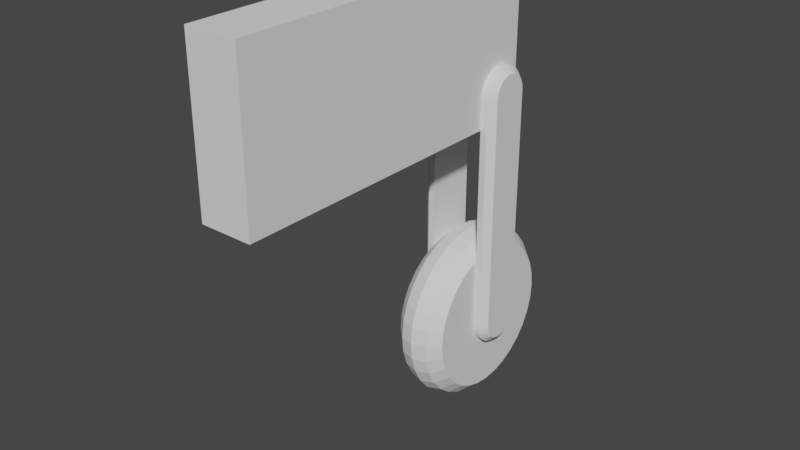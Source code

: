 # Source: elevator_carraige.blend  (saved by Blender 3.4.6; exported with 4.5.12 LTS)
import bpy
from mathutils import Matrix  # noqa: F401  (used for matrix-valued properties, if any)

bpy.ops.wm.read_factory_settings(use_empty=True)
scene = bpy.context.scene
scene.name = 'Scene'

# ---- collections
col_collection = bpy.data.collections.new('Collection'); scene.collection.children.link(col_collection)

# ---- world
world_world = bpy.data.worlds.new('World'); scene.world = world_world
world_world.use_nodes = True; world_world.node_tree.nodes.clear()
_N = world_world.node_tree.nodes; _L = world_world.node_tree.links
n0 = _N.new('ShaderNodeOutputWorld'); n0.name = 'World Output'; n0.location = (300, 300)
n1 = _N.new('ShaderNodeBackground'); n1.name = 'Background'; n1.location = (10, 300)
n1.inputs[0].default_value = (0.05088, 0.05088, 0.05088, 1.0)
_L.new(n1.outputs[0], n0.inputs[0])
n0.is_active_output = True
world_world.color = (0.05088, 0.05088, 0.05088)
world_world.use_sun_shadow = False
world_world.sun_shadow_jitter_overblur = 0.0

# ---- meshes
me_circle = bpy.data.meshes.new('Circle')
me_circle.from_pydata([(-0.3048, -6.484, -0.3444), (-0.3048, -8.198, -0.1756), (-0.3048, -8.147, -0.3444), (-0.3048, -8.063, -0.5), (-0.3048, -6.432, -0.1756), (-0.3048, -6.415, 2.793e-09), (-0.3048, -6.432, 0.1756), (-0.3048, -6.484, 0.3444), (-0.3048, -6.567, 0.5), (-0.3048, -6.679, 0.6364), (-0.3048, -6.815, 0.7483), (-0.3048, -6.971, 0.8315), (-0.3048, -7.14, 0.8827), (-0.3048, -7.315, 0.9), (-0.3048, -7.491, 0.8827), (-0.3048, -7.66, 0.8315), (-0.3048, -7.815, 0.7483), (-0.3048, -7.951, 0.6364), (-0.3048, -8.063, 0.5), (-0.3048, -8.147, 0.3444), (-0.3048, -7.951, -0.6364), (-0.3048, -7.815, -0.7483), (-0.3048, -7.66, -0.8315), (-0.3048, -7.491, -0.8827), (-0.3048, -7.315, -0.9), (-0.3048, -7.14, -0.8827), (-0.3048, -6.971, -0.8315), (-0.3048, -6.815, -0.7483), (-0.3048, -6.679, -0.6364), (-0.3048, -6.567, -0.5), (-0.3048, -8.198, 0.1756), (-0.3048, -8.215, 2.793e-09), (0.3048, -8.215, 2.793e-09), (0.3048, -8.198, 0.1756), (0.3048, -8.147, 0.3444), (0.3048, -8.063, 0.5), (0.3048, -7.951, 0.6364), (0.3048, -7.815, 0.7483), (0.3048, -7.66, 0.8315), (0.3048, -7.491, 0.8827), (0.3048, -7.315, 0.9), (0.3048, -7.14, 0.8827), (0.3048, -6.971, 0.8315), (0.3048, -6.815, 0.7483), (0.3048, -6.679, 0.6364), (0.3048, -6.567, 0.5), (0.3048, -6.484, 0.3444), (0.3048, -6.432, 0.1756), (0.3048, -6.415, 2.793e-09), (0.3048, -6.432, -0.1756), (0.3048, -6.484, -0.3444), (0.3048, -6.567, -0.5), (0.3048, -6.679, -0.6364), (0.3048, -6.815, -0.7483), (0.3048, -6.971, -0.8315), (0.3048, -7.14, -0.8827), (0.3048, -7.315, -0.9), (0.3048, -7.491, -0.8827), (0.3048, -7.66, -0.8315), (0.3048, -7.815, -0.7483), (0.3048, -7.951, -0.6364), (0.3048, -8.063, -0.5), (0.3048, -8.147, -0.3444), (0.3048, -8.198, -0.1756), (0.1693, -8.349, 2.793e-09), (-0.1694, -8.349, 2.793e-09), (-2.934e-05, -8.401, 2.85e-09), (-0.1694, -8.329, 0.2016), (0.1693, -8.329, 0.2016), (-1.554e-05, -8.38, 0.2084), (-0.1694, -8.27, 0.3954), (0.1693, -8.27, 0.3955), (-1.555e-05, -8.319, 0.4087), (-0.1694, -8.174, 0.5741), (0.1693, -8.175, 0.5741), (-1.556e-05, -8.221, 0.5933), (-0.1694, -8.046, 0.7307), (0.1694, -8.046, 0.7307), (-1.558e-05, -8.088, 0.7552), (-0.1694, -7.889, 0.8592), (0.1694, -7.889, 0.8593), (-1.551e-05, -7.926, 0.888), (-0.1694, -7.711, 0.9547), (0.1694, -7.711, 0.9547), (-1.552e-05, -7.741, 0.9867), (-0.1694, -7.517, 1.013), (0.1694, -7.517, 1.014), (-1.534e-05, -7.541, 1.047), (-0.1694, -7.315, 1.033), (0.1694, -7.315, 1.033), (-1.534e-05, -7.333, 1.068), (-0.1694, -7.114, 1.013), (0.1694, -7.114, 1.014), (-1.512e-05, -7.1, 1.081), (-0.1694, -6.92, 0.9546), (0.1694, -6.92, 0.9547), (-1.511e-05, -6.893, 1.018), (-0.1694, -6.741, 0.8591), (0.1694, -6.741, 0.8592), (-1.51e-05, -6.703, 0.9166), (-0.1694, -6.585, 0.7306), (0.1694, -6.585, 0.7307), (-1.519e-05, -6.536, 0.7795), (-0.1694, -6.456, 0.574), (0.1694, -6.456, 0.5741), (-1.518e-05, -6.399, 0.6124), (-0.1694, -6.361, 0.3954), (0.1694, -6.361, 0.3954), (-1.517e-05, -6.297, 0.4219), (-0.1694, -6.302, 0.2016), (0.1694, -6.302, 0.2016), (-1.526e-05, -6.234, 0.2151), (-0.1695, -6.282, 2.793e-09), (0.1694, -6.282, 2.793e-09), (-2.95e-05, -6.213, 2.942e-09), (-0.1694, -6.302, -0.2016), (0.1694, -6.302, -0.2016), (-1.523e-05, -6.234, -0.2151), (-0.1694, -6.361, -0.3954), (0.1694, -6.361, -0.3954), (-1.523e-05, -6.297, -0.4219), (-0.1694, -6.456, -0.574), (0.1694, -6.456, -0.5741), (-1.521e-05, -6.399, -0.6124), (-0.1694, -6.585, -0.7306), (0.1694, -6.585, -0.7307), (-1.52e-05, -6.536, -0.7795), (-0.1694, -6.741, -0.8591), (0.1694, -6.741, -0.8592), (-1.529e-05, -6.703, -0.9166), (-0.1694, -6.92, -0.9546), (0.1694, -6.92, -0.9547), (-1.529e-05, -6.893, -1.018), (-0.1694, -7.114, -1.013), (0.1694, -7.114, -1.014), (-1.537e-05, -7.1, -1.081), (-0.1694, -7.315, -1.033), (0.1694, -7.315, -1.033), (-1.559e-05, -7.333, -1.068), (-0.1694, -7.517, -1.013), (0.1694, -7.517, -1.014), (-1.558e-05, -7.541, -1.047), (-0.1694, -7.711, -0.9547), (0.1694, -7.711, -0.9547), (-1.566e-05, -7.741, -0.9867), (-0.1694, -7.889, -0.8592), (0.1694, -7.889, -0.8593), (-1.567e-05, -7.926, -0.888), (-0.1694, -8.046, -0.7307), (0.1694, -8.046, -0.7307), (-1.559e-05, -8.088, -0.7552), (-0.1694, -8.174, -0.5741), (0.1693, -8.175, -0.5741), (-1.56e-05, -8.221, -0.5933), (-0.1694, -8.27, -0.3954), (0.1693, -8.27, -0.3955), (-1.561e-05, -8.319, -0.4087), (-0.1694, -8.329, -0.2016), (0.1693, -8.329, -0.2016), (-1.552e-05, -8.38, -0.2084), (-0.3049, -7.315, -3.102e-08), (0.3047, -7.315, 2.793e-09)], [], [(101, 104, 45, 44), (104, 107, 46, 45), (107, 110, 47, 46), (110, 113, 48, 47), (113, 116, 49, 48), (116, 119, 50, 49), (119, 122, 51, 50), (122, 125, 52, 51), (125, 128, 53, 52), (128, 131, 54, 53), (131, 134, 55, 54), (134, 137, 56, 55), (137, 140, 57, 56), (140, 143, 58, 57), (143, 146, 59, 58), (146, 149, 60, 59), (158, 64, 32, 63), (149, 152, 61, 60), (71, 74, 35, 34), (152, 155, 62, 61), (74, 77, 36, 35), (155, 158, 63, 62), (77, 80, 37, 36), (80, 83, 38, 37), (67, 65, 31, 30), (83, 86, 39, 38), (86, 89, 40, 39), (89, 92, 41, 40), (92, 95, 42, 41), (95, 98, 43, 42), (98, 101, 44, 43), (100, 97, 10, 9), (103, 100, 9, 8), (106, 103, 8, 7), (109, 106, 7, 6), (112, 109, 6, 5), (115, 112, 5, 4), (118, 115, 4, 0), (121, 118, 0, 29), (124, 121, 29, 28), (127, 124, 28, 27), (130, 127, 27, 26), (133, 130, 26, 25), (136, 133, 25, 24), (139, 136, 24, 23), (142, 139, 23, 22), (145, 142, 22, 21), (65, 157, 1, 31), (148, 145, 21, 20), (70, 67, 30, 19), (151, 148, 20, 3), (73, 70, 19, 18), (154, 151, 3, 2), (76, 73, 18, 17), (157, 154, 2, 1), (79, 76, 17, 16), (68, 71, 34, 33), (82, 79, 16, 15), (85, 82, 15, 14), (88, 85, 14, 13), (91, 88, 13, 12), (94, 91, 12, 11), (97, 94, 11, 10), (68, 64, 66, 69), (69, 66, 65, 67), (71, 68, 69, 72), (72, 69, 67, 70), (74, 71, 72, 75), (75, 72, 70, 73), (77, 74, 75, 78), (78, 75, 73, 76), (80, 77, 78, 81), (81, 78, 76, 79), (83, 80, 81, 84), (84, 81, 79, 82), (86, 83, 84, 87), (87, 84, 82, 85), (89, 86, 87, 90), (90, 87, 85, 88), (92, 89, 90, 93), (93, 90, 88, 91), (95, 92, 93, 96), (96, 93, 91, 94), (98, 95, 96, 99), (99, 96, 94, 97), (101, 98, 99, 102), (102, 99, 97, 100), (104, 101, 102, 105), (105, 102, 100, 103), (107, 104, 105, 108), (108, 105, 103, 106), (110, 107, 108, 111), (111, 108, 106, 109), (113, 110, 111, 114), (114, 111, 109, 112), (116, 113, 114, 117), (117, 114, 112, 115), (119, 116, 117, 120), (120, 117, 115, 118), (122, 119, 120, 123), (123, 120, 118, 121), (125, 122, 123, 126), (126, 123, 121, 124), (128, 125, 126, 129), (129, 126, 124, 127), (131, 128, 129, 132), (132, 129, 127, 130), (134, 131, 132, 135), (135, 132, 130, 133), (137, 134, 135, 138), (138, 135, 133, 136), (140, 137, 138, 141), (141, 138, 136, 139), (143, 140, 141, 144), (144, 141, 139, 142), (146, 143, 144, 147), (147, 144, 142, 145), (149, 146, 147, 150), (150, 147, 145, 148), (152, 149, 150, 153), (153, 150, 148, 151), (155, 152, 153, 156), (156, 153, 151, 154), (158, 155, 156, 159), (159, 156, 154, 157), (64, 158, 159, 66), (66, 159, 157, 65), (64, 68, 33, 32), (48, 49, 161), (7, 160, 6), (8, 160, 7), (9, 160, 8), (10, 160, 9), (11, 160, 10), (12, 160, 11), (13, 160, 12), (14, 160, 13), (15, 160, 14), (16, 160, 15), (17, 160, 16), (18, 160, 17), (19, 160, 18), (30, 160, 19), (31, 160, 30), (1, 160, 31), (2, 160, 1), (3, 160, 2), (20, 160, 3), (21, 160, 20), (22, 160, 21), (23, 160, 22), (24, 160, 23), (25, 160, 24), (26, 160, 25), (27, 160, 26), (28, 160, 27), (29, 160, 28), (0, 160, 29), (4, 160, 0), (47, 48, 161), (32, 33, 161), (33, 34, 161), (34, 35, 161), (35, 36, 161), (36, 37, 161), (37, 38, 161), (38, 39, 161), (39, 40, 161), (40, 41, 161), (41, 42, 161), (42, 43, 161), (43, 44, 161), (44, 45, 161), (45, 46, 161), (46, 47, 161), (5, 160, 4), (160, 5, 6), (49, 50, 161), (50, 51, 161), (51, 52, 161), (52, 53, 161), (53, 54, 161), (54, 55, 161), (55, 56, 161), (56, 57, 161), (57, 58, 161), (58, 59, 161), (59, 60, 161), (60, 61, 161), (61, 62, 161), (62, 63, 161), (32, 161, 63)])
_uv = me_circle.uv_layers.new(name='UVMap')
_uv.uv.foreach_set('vector', [0.0, 0.0, 0.0, 0.0, 0.0, 0.0, 0.0, 0.0, 0.0, 0.0, 0.0, 0.0, 0.0, 0.0, 0.0, 0.0, 0.0, 0.0, 0.0, 0.0, 0.0, 0.0, 0.0, 0.0, 0.0, 0.0, 0.0, 0.0, 0.0, 0.0, 0.0, 0.0, 0.0, 0.0, 0.0, 0.0, 0.0, 0.0, 0.0, 0.0, 0.0, 0.0, 0.0, 0.0, 0.0, 0.0, 0.0, 0.0, 0.0, 0.0, 0.0, 0.0, 0.0, 0.0, 0.0, 0.0, 0.0, 0.0, 0.0, 0.0, 0.0, 0.0, 0.0, 0.0, 0.0, 0.0, 0.0, 0.0, 0.0, 0.0, 0.0, 0.0, 0.0, 0.0, 0.0, 0.0, 0.0, 0.0, 0.0, 0.0, 0.0, 0.0, 0.0, 0.0, 0.0, 0.0, 0.0, 0.0, 0.0, 0.0, 0.0, 0.0, 0.0, 0.0, 0.0, 0.0, 0.0, 0.0, 0.0, 0.0, 0.0, 0.0, 0.0, 0.0, 0.0, 0.0, 0.0, 0.0, 0.0, 0.0, 0.0, 0.0, 0.0, 0.0, 0.0, 0.0, 0.0, 0.0, 0.0, 0.0, 0.0, 0.0, 0.0, 0.0, 0.0, 0.0, 0.0, 0.0, 0.0, 0.0, 0.0, 0.0, 0.0, 0.0, 0.0, 0.0, 0.0, 0.0, 0.0, 0.0, 0.0, 0.0, 0.0, 0.0, 0.0, 0.0, 0.0, 0.0, 0.0, 0.0, 0.0, 0.0, 0.0, 0.0, 0.0, 0.0, 0.0, 0.0, 0.0, 0.0, 0.0, 0.0, 0.0, 0.0, 0.0, 0.0, 0.0, 0.0, 0.0, 0.0, 0.0, 0.0, 0.0, 0.0, 0.0, 0.0, 0.0, 0.0, 0.0, 0.0, 0.0, 0.0, 0.0, 0.0, 0.0, 0.0, 0.0, 0.0, 0.0, 0.0, 0.0, 0.0, 0.0, 0.0, 0.0, 0.0, 0.0, 0.0, 0.0, 0.0, 0.0, 0.0, 0.0, 0.0, 0.0, 0.0, 0.0, 0.0, 0.0, 0.0, 0.0, 0.0, 0.0, 0.0, 0.0, 0.0, 0.0, 0.0, 0.0, 0.0, 0.0, 0.0, 0.0, 0.0, 0.0, 0.0, 0.0, 0.0, 0.0, 0.0, 0.0, 0.0, 0.0, 0.0, 0.0, 0.0, 0.0, 0.0, 0.0, 0.0, 0.0, 0.0, 0.0, 0.0, 0.0, 0.0, 0.0, 0.0, 0.0, 0.0, 0.0, 0.0, 0.0, 0.0, 0.0, 0.0, 0.0, 0.0, 0.0, 0.0, 0.0, 0.0, 0.0, 0.0, 0.0, 0.0, 0.0, 0.0, 0.0, 0.0, 0.0, 0.0, 0.0, 0.0, 0.0, 0.0, 0.0, 0.0, 0.0, 0.0, 0.0, 0.0, 0.0, 0.0, 0.0, 0.0, 0.0, 0.0, 0.0, 0.0, 0.0, 0.0, 0.0, 0.0, 0.0, 0.0, 0.0, 0.0, 0.0, 0.0, 0.0, 0.0, 0.0, 0.0, 0.0, 0.0, 0.0, 0.0, 0.0, 0.0, 0.0, 0.0, 0.0, 0.0, 0.0, 0.0, 0.0, 0.0, 0.0, 0.0, 0.0, 0.0, 0.0, 0.0, 0.0, 0.0, 0.0, 0.0, 0.0, 0.0, 0.0, 0.0, 0.0, 0.0, 0.0, 0.0, 0.0, 0.0, 0.0, 0.0, 0.0, 0.0, 0.0, 0.0, 0.0, 0.0, 0.0, 0.0, 0.0, 0.0, 0.0, 0.0, 0.0, 0.0, 0.0, 0.0, 0.0, 0.0, 0.0, 0.0, 0.0, 0.0, 0.0, 0.0, 0.0, 0.0, 0.0, 0.0, 0.0, 0.0, 0.0, 0.0, 0.0, 0.0, 0.0, 0.0, 0.0, 0.0, 0.0, 0.0, 0.0, 0.0, 0.0, 0.0, 0.0, 0.0, 0.0, 0.0, 0.0, 0.0, 0.0, 0.0, 0.0, 0.0, 0.0, 0.0, 0.0, 0.0, 0.0, 0.0, 0.0, 0.0, 0.0, 0.0, 0.0, 0.0, 0.0, 0.0, 0.0, 0.0, 0.0, 0.0, 0.0, 0.0, 0.0, 0.0, 0.0, 0.0, 0.0, 0.0, 0.0, 0.0, 0.0, 0.0, 0.0, 0.0, 0.0, 0.0, 0.0, 0.0, 0.0, 0.0, 0.0, 0.0, 0.0, 0.0, 0.0, 0.0, 0.0, 0.0, 0.0, 0.0, 0.0, 0.0, 0.0, 0.0, 0.0, 0.0, 0.0, 0.0, 0.0, 0.0, 0.0, 0.0, 0.0, 0.0, 0.0, 0.0, 0.0, 0.0, 0.0, 0.0, 0.0, 0.0, 0.0, 0.0, 0.0, 0.0, 0.0, 0.0, 0.0, 0.0, 0.0, 0.0, 0.0, 0.0, 0.0, 0.0, 0.0, 0.0, 0.0, 0.0, 0.0, 0.0, 0.0, 0.0, 0.0, 0.0, 0.0, 0.0, 0.0, 0.0, 0.0, 0.0, 0.0, 0.0, 0.0, 0.0, 0.0, 0.0, 0.0, 0.0, 0.0, 0.0, 0.0, 0.0, 0.0, 0.0, 0.0, 0.0, 0.0, 0.0, 0.0, 0.0, 0.0, 0.0, 0.0, 0.0, 0.0, 0.0, 0.0, 0.0, 0.0, 0.0, 0.0, 0.0, 0.0, 0.0, 0.0, 0.0, 0.0, 0.0, 0.0, 0.0, 0.0, 0.0, 0.0, 0.0, 0.0, 0.0, 0.0, 0.0, 0.0, 0.0, 0.0, 0.0, 0.0, 0.0, 0.0, 0.0, 0.0, 0.0, 0.0, 0.0, 0.0, 0.0, 0.0, 0.0, 0.0, 0.0, 0.0, 0.0, 0.0, 0.0, 0.0, 0.0, 0.0, 0.0, 0.0, 0.0, 0.0, 0.0, 0.0, 0.0, 0.0, 0.0, 0.0, 0.0, 0.0, 0.0, 0.0, 0.0, 0.0, 0.0, 0.0, 0.0, 0.0, 0.0, 0.0, 0.0, 0.0, 0.0, 0.0, 0.0, 0.0, 0.0, 0.0, 0.0, 0.0, 0.0, 0.0, 0.0, 0.0, 0.0, 0.0, 0.0, 0.0, 0.0, 0.0, 0.0, 0.0, 0.0, 0.0, 0.0, 0.0, 0.0, 0.0, 0.0, 0.0, 0.0, 0.0, 0.0, 0.0, 0.0, 0.0, 0.0, 0.0, 0.0, 0.0, 0.0, 0.0, 0.0, 0.0, 0.0, 0.0, 0.0, 0.0, 0.0, 0.0, 0.0, 0.0, 0.0, 0.0, 0.0, 0.0, 0.0, 0.0, 0.0, 0.0, 0.0, 0.0, 0.0, 0.0, 0.0, 0.0, 0.0, 0.0, 0.0, 0.0, 0.0, 0.0, 0.0, 0.0, 0.0, 0.0, 0.0, 0.0, 0.0, 0.0, 0.0, 0.0, 0.0, 0.0, 0.0, 0.0, 0.0, 0.0, 0.0, 0.0, 0.0, 0.0, 0.0, 0.0, 0.0, 0.0, 0.0, 0.0, 0.0, 0.0, 0.0, 0.0, 0.0, 0.0, 0.0, 0.0, 0.0, 0.0, 0.0, 0.0, 0.0, 0.0, 0.0, 0.0, 0.0, 0.0, 0.0, 0.0, 0.0, 0.0, 0.0, 0.0, 0.0, 0.0, 0.0, 0.0, 0.0, 0.0, 0.0, 0.0, 0.0, 0.0, 0.0, 0.0, 0.0, 0.0, 0.0, 0.0, 0.0, 0.0, 0.0, 0.0, 0.0, 0.0, 0.0, 0.0, 0.0, 0.0, 0.0, 0.0, 0.0, 0.0, 0.0, 0.0, 0.0, 0.0, 0.0, 0.0, 0.0, 0.0, 0.0, 0.0, 0.0, 0.0, 0.0, 0.0, 0.0, 0.0, 0.0, 0.0, 0.0, 0.0, 0.0, 0.0, 0.0, 0.0, 0.0, 0.0, 0.0, 0.0, 0.0, 0.0, 0.0, 0.0, 0.0, 0.0, 0.0, 0.0, 0.0, 0.0, 0.0, 0.0, 0.0, 0.0, 0.0, 0.0, 0.0, 0.0, 0.0, 0.0, 0.0, 0.0, 0.0, 0.0, 0.0, 0.0, 0.0, 0.0, 0.0, 0.0, 0.0, 0.0, 0.0, 0.0, 0.0, 0.0, 0.0, 0.0, 0.0, 0.0, 0.0, 0.0, 0.0, 0.0, 0.0, 0.0, 0.0, 0.0, 0.0, 0.0, 0.0, 0.0, 0.0, 0.0, 0.0, 0.0, 0.0, 0.0, 0.0, 0.0, 0.0, 0.0, 0.0, 0.0, 0.0, 0.0, 0.0, 0.0, 0.0, 0.0, 0.0, 0.0, 0.0, 0.0, 0.0, 0.0, 0.0, 0.0, 0.0, 0.0, 0.0, 0.0, 0.0, 0.0, 0.0, 0.0, 0.0, 0.0, 0.0, 0.0, 0.0, 0.0, 0.0, 0.0, 0.0, 0.0, 0.0, 0.0, 0.0, 0.0, 0.0, 0.0, 0.0, 0.0, 0.0, 0.0, 0.0, 0.0, 0.0, 0.0, 0.0, 0.0, 0.0, 0.0, 0.0, 0.0, 0.0, 0.0, 0.0, 0.0, 0.0, 0.0, 0.0, 0.0, 0.0, 0.0, 0.0, 0.0, 0.0, 0.0, 0.0, 0.0, 0.0, 0.0, 0.0, 0.0, 0.0, 0.0, 0.0, 0.0, 0.0, 0.0, 0.0, 0.0, 0.0, 0.0, 0.0, 0.0, 0.0, 0.0, 0.0, 0.0, 0.0, 0.0, 0.0, 0.0, 0.0, 0.0, 0.0, 0.0, 0.0, 0.0, 0.0, 0.0, 0.0, 0.0, 0.0, 0.0, 0.0, 0.0, 0.0, 0.0, 0.0, 0.0, 0.0, 0.0, 0.0, 0.0, 0.0, 0.0, 0.0, 0.0, 0.0, 0.0, 0.0, 0.0, 0.0, 0.0, 0.0, 0.0, 0.0, 0.0, 0.0, 0.0, 0.0, 0.0, 0.0, 0.0, 0.0, 0.0, 0.0, 0.0, 0.0, 0.0, 0.0, 0.0, 0.0, 0.0, 0.0, 0.0, 0.0, 0.0, 0.0, 0.0, 0.0, 0.0, 0.0, 0.0, 0.0, 0.0, 0.0, 0.0, 0.0, 0.0, 0.0, 0.0, 0.0, 0.0, 0.0, 0.0, 0.0, 0.0, 0.0, 0.0, 0.0, 0.0, 0.0, 0.0, 0.0, 0.0, 0.0, 0.0, 0.0, 0.0, 0.0, 0.0, 0.0, 0.0, 0.0, 0.0, 0.0, 0.0, 0.0, 0.0, 0.0, 0.0, 0.0, 0.0, 0.0, 0.0, 0.0, 0.0, 0.0, 0.0, 0.0, 0.0, 0.0, 0.0, 0.0, 0.0, 0.0, 0.0, 0.0, 0.0, 0.0, 0.0, 0.0, 0.0, 0.0, 0.0, 0.0, 0.0, 0.0, 0.0, 0.0, 0.0, 0.0, 0.0, 0.0, 0.0, 0.0, 0.0, 0.0, 0.0, 0.0, 0.0, 0.0, 0.0, 0.0, 0.0, 0.0, 0.0, 0.0, 0.0, 0.0, 0.0, 0.0, 0.0, 0.0, 0.0, 0.0, 0.0, 0.0, 0.0, 0.0, 0.0, 0.0, 0.0, 0.0, 0.0, 0.0, 0.0, 0.0, 0.0, 0.0, 0.0, 0.0, 0.0, 0.0, 0.0, 0.0, 0.0, 0.0, 0.0, 0.0, 0.0, 0.0, 0.0, 0.0, 0.0, 0.0, 0.0, 0.0, 0.0, 0.0, 0.0, 0.0, 0.0, 0.0, 0.0, 0.0, 0.0, 0.0, 0.0, 0.0, 0.0, 0.0, 0.0, 0.0, 0.0, 0.0, 0.0, 0.0, 0.0, 0.0, 0.0, 0.0, 0.0, 0.0, 0.0, 0.0, 0.0, 0.0, 0.0, 0.0, 0.0, 0.0, 0.0, 0.0, 0.0, 0.0, 0.0, 0.0, 0.0, 0.0, 0.0, 0.0, 0.0, 0.0, 0.0, 0.0, 0.0, 0.0, 0.0, 0.0, 0.0, 0.0, 0.0, 0.0, 0.0, 0.0, 0.0, 0.0, 0.0, 0.0, 0.0, 0.0, 0.0, 0.0, 0.0, 0.0, 0.0, 0.0, 0.0, 0.0, 0.0, 0.0, 0.0, 0.0, 0.0, 0.0, 0.0, 0.0, 0.0, 0.0, 0.0, 0.0, 0.0, 0.0, 0.0, 0.0, 0.0, 0.0, 0.0, 0.0, 0.0, 0.0, 0.0, 0.0, 0.0, 0.0, 0.0, 0.0, 0.0, 0.0, 0.0, 0.0, 0.0, 0.0, 0.0, 0.0, 0.0, 0.0, 0.0, 0.0, 0.0, 0.0, 0.0, 0.0, 0.0, 0.0, 0.0, 0.0, 0.0, 0.0, 0.0, 0.0, 0.0, 0.0, 0.0, 0.0, 0.0, 0.0, 0.0, 0.0, 0.0, 0.0, 0.0, 0.0, 0.0, 0.0, 0.0, 0.0, 0.0, 0.0, 0.0, 0.0, 0.0, 0.0, 0.0, 0.0, 0.0, 0.0, 0.0, 0.0, 0.0, 0.0, 0.0, 0.0, 0.0, 0.0, 0.0, 0.0, 0.0, 0.0, 0.0, 0.0, 0.0, 0.0, 0.0, 0.0, 0.0, 0.0, 0.0, 0.0, 0.0, 0.0, 0.0, 0.0, 0.0, 0.0, 0.0, 0.0, 0.0, 0.0, 0.0, 0.0, 0.0, 0.0, 0.0, 0.0, 0.0, 0.0, 0.0, 0.0, 0.0, 0.0, 0.0, 0.0, 0.0, 0.0, 0.0, 0.0, 0.0, 0.0, 0.0, 0.0, 0.0, 0.0, 0.0, 0.0, 0.0, 0.0, 0.0, 0.0, 0.0, 0.0, 0.0, 0.0, 0.0, 0.0, 0.0, 0.0, 0.0, 0.0, 0.0, 0.0, 0.0, 0.0, 0.0, 0.0, 0.0, 0.0, 0.0, 0.0, 0.0, 0.0, 0.0, 0.0, 0.0, 0.0, 0.0, 0.0, 0.0, 0.0, 0.0, 0.0, 0.0, 0.0, 0.0, 0.0, 0.0, 0.0, 0.0, 0.0, 0.0, 0.0, 0.0, 0.0, 0.0, 0.0, 0.0, 0.0, 0.0, 0.0, 0.0, 0.0, 0.0, 0.0, 0.0, 0.0, 0.0, 0.0, 0.0, 0.0, 0.0, 0.0, 0.0, 0.0, 0.0, 0.0, 0.0, 0.0, 0.0, 0.0, 0.0, 0.0, 0.0, 0.0, 0.0, 0.0, 0.0, 0.0, 0.0, 0.0, 0.0, 0.0, 0.0, 0.0])
me_circle.update()
me_circle_001 = bpy.data.meshes.new('Circle.001')
me_circle_001.from_pydata([(-0.4572, -7.309, 2.794), (-0.4572, -7.315, 2.348e-05), (0.4572, -7.309, 2.794), (0.4572, -7.315, 2.263e-05), (-0.3048, -7.01, 2.348e-05), (-0.3048, -7.62, 2.348e-05), (-0.3048, -7.614, -0.05947), (-0.3048, -7.597, -0.1167), (-0.3048, -7.569, -0.1694), (-0.3048, -7.531, -0.2156), (-0.3048, -7.485, -0.2535), (-0.3048, -7.432, -0.2817), (-0.3048, -7.375, -0.2991), (-0.3048, -7.315, -0.3049), (-0.3048, -7.256, -0.2991), (-0.3048, -7.199, -0.2817), (-0.3048, -7.146, -0.2535), (-0.3048, -7.1, -0.2156), (-0.3048, -7.062, -0.1694), (-0.3048, -7.034, -0.1167), (-0.3048, -7.016, -0.05947), (-0.3048, -7.01, 2.794), (-0.3048, -7.016, 2.854), (-0.3048, -7.033, 2.911), (-0.3048, -7.062, 2.964), (-0.3048, -7.1, 3.01), (-0.3048, -7.146, 3.048), (-0.3048, -7.199, 3.076), (-0.3048, -7.256, 3.094), (-0.3048, -7.315, 3.099), (-0.3048, -7.375, 3.094), (-0.3048, -7.432, 3.076), (-0.3048, -7.485, 3.048), (-0.3048, -7.531, 3.01), (-0.3048, -7.569, 2.964), (-0.3048, -7.597, 2.911), (-0.3048, -7.615, 2.854), (-0.3048, -7.621, 2.794), (-0.3048, -7.309, 2.794), (-0.3048, -7.315, 2.348e-05), (0.3048, -7.62, 2.263e-05), (0.3048, -7.01, 2.263e-05), (0.3048, -7.614, -0.05947), (0.3048, -7.597, -0.1167), (0.3048, -7.569, -0.1694), (0.3048, -7.531, -0.2156), (0.3048, -7.485, -0.2535), (0.3048, -7.432, -0.2817), (0.3048, -7.375, -0.2991), (0.3048, -7.315, -0.3049), (0.3048, -7.256, -0.2991), (0.3048, -7.199, -0.2817), (0.3048, -7.146, -0.2535), (0.3048, -7.1, -0.2156), (0.3048, -7.062, -0.1694), (0.3048, -7.034, -0.1167), (0.3048, -7.016, -0.05947), (0.3048, -7.01, 2.794), (0.3048, -7.016, 2.854), (0.3048, -7.033, 2.911), (0.3048, -7.062, 2.964), (0.3048, -7.1, 3.01), (0.3048, -7.146, 3.048), (0.3048, -7.199, 3.076), (0.3048, -7.256, 3.094), (0.3048, -7.315, 3.099), (0.3048, -7.375, 3.094), (0.3048, -7.432, 3.076), (0.3048, -7.485, 3.048), (0.3048, -7.531, 3.01), (0.3048, -7.569, 2.964), (0.3048, -7.597, 2.911), (0.3048, -7.615, 2.854), (0.3048, -7.621, 2.794), (0.3048, -7.309, 2.794), (0.3048, -7.315, 2.263e-05), (0.381, -7.62, 2.263e-05), (0.4572, -7.544, 2.263e-05), (0.4572, -7.087, 2.263e-05), (0.381, -7.01, 2.263e-05), (-0.381, -7.01, 2.348e-05), (-0.4572, -7.087, 2.348e-05), (-0.4572, -7.544, 2.348e-05), (-0.381, -7.62, 2.348e-05), (-0.381, -7.614, -0.05947), (-0.4572, -7.539, -0.04451), (-0.381, -7.597, -0.1167), (-0.4572, -7.526, -0.08735), (-0.381, -7.569, -0.1694), (-0.4572, -7.505, -0.1268), (-0.381, -7.531, -0.2156), (-0.4572, -7.477, -0.1614), (-0.381, -7.485, -0.2535), (-0.4572, -7.442, -0.1899), (-0.381, -7.432, -0.2817), (-0.4572, -7.403, -0.211), (-0.381, -7.375, -0.2991), (-0.4572, -7.36, -0.224), (-0.381, -7.315, -0.3049), (-0.4572, -7.315, -0.2284), (-0.381, -7.256, -0.2991), (-0.4572, -7.271, -0.224), (-0.381, -7.199, -0.2817), (-0.4572, -7.228, -0.211), (-0.381, -7.146, -0.2535), (-0.4572, -7.188, -0.1899), (-0.381, -7.1, -0.2156), (-0.4572, -7.154, -0.1615), (-0.381, -7.062, -0.1694), (-0.4572, -7.125, -0.1269), (-0.381, -7.034, -0.1167), (-0.4572, -7.104, -0.08743), (-0.381, -7.016, -0.05947), (-0.4572, -7.091, -0.04457), (-0.4572, -7.086, 2.794), (-0.381, -7.01, 2.794), (-0.381, -7.016, 2.854), (-0.4572, -7.091, 2.839), (-0.381, -7.033, 2.911), (-0.4572, -7.104, 2.881), (-0.381, -7.062, 2.964), (-0.4572, -7.124, 2.921), (-0.381, -7.1, 3.01), (-0.4572, -7.153, 2.955), (-0.381, -7.146, 3.048), (-0.4572, -7.187, 2.984), (-0.381, -7.199, 3.076), (-0.4572, -7.226, 3.005), (-0.381, -7.256, 3.094), (-0.4572, -7.269, 3.018), (-0.381, -7.315, 3.099), (-0.4572, -7.314, 3.023), (-0.381, -7.375, 3.094), (-0.4572, -7.358, 3.019), (-0.381, -7.432, 3.076), (-0.4572, -7.402, 3.006), (-0.381, -7.485, 3.048), (-0.4572, -7.441, 2.985), (-0.381, -7.531, 3.01), (-0.4572, -7.476, 2.956), (-0.381, -7.569, 2.964), (-0.4572, -7.505, 2.922), (-0.381, -7.597, 2.911), (-0.4572, -7.526, 2.882), (-0.381, -7.615, 2.854), (-0.4572, -7.539, 2.839), (-0.381, -7.621, 2.794), (-0.4572, -7.544, 2.794), (0.4572, -7.539, -0.04452), (0.381, -7.614, -0.05947), (0.4572, -7.526, -0.08735), (0.381, -7.597, -0.1167), (0.4572, -7.505, -0.1268), (0.381, -7.569, -0.1694), (0.4572, -7.477, -0.1615), (0.381, -7.531, -0.2156), (0.4572, -7.442, -0.1899), (0.381, -7.485, -0.2535), (0.4572, -7.403, -0.211), (0.381, -7.432, -0.2817), (0.4572, -7.36, -0.224), (0.381, -7.375, -0.2991), (0.4572, -7.315, -0.2284), (0.381, -7.315, -0.3049), (0.4572, -7.271, -0.224), (0.381, -7.256, -0.2991), (0.4572, -7.228, -0.211), (0.381, -7.199, -0.2817), (0.4572, -7.188, -0.1899), (0.381, -7.146, -0.2535), (0.4572, -7.154, -0.1615), (0.381, -7.1, -0.2156), (0.4572, -7.125, -0.1269), (0.381, -7.062, -0.1694), (0.4572, -7.104, -0.08743), (0.381, -7.034, -0.1167), (0.4572, -7.091, -0.04457), (0.381, -7.016, -0.05947), (0.381, -7.01, 2.794), (0.4572, -7.086, 2.794), (0.4572, -7.091, 2.839), (0.381, -7.016, 2.854), (0.4572, -7.104, 2.881), (0.381, -7.033, 2.911), (0.4572, -7.124, 2.921), (0.381, -7.062, 2.964), (0.4572, -7.153, 2.955), (0.381, -7.1, 3.01), (0.4572, -7.187, 2.984), (0.381, -7.146, 3.048), (0.4572, -7.226, 3.005), (0.381, -7.199, 3.076), (0.4572, -7.269, 3.018), (0.381, -7.256, 3.094), (0.4572, -7.314, 3.023), (0.381, -7.315, 3.099), (0.4572, -7.358, 3.019), (0.381, -7.375, 3.094), (0.4572, -7.402, 3.006), (0.381, -7.432, 3.076), (0.4572, -7.441, 2.985), (0.381, -7.485, 3.048), (0.4572, -7.476, 2.956), (0.381, -7.531, 3.01), (0.4572, -7.505, 2.922), (0.381, -7.569, 2.964), (0.4572, -7.526, 2.882), (0.381, -7.597, 2.911), (0.4572, -7.539, 2.839), (0.381, -7.615, 2.854), (0.4572, -7.544, 2.794), (0.381, -7.621, 2.794)], [], [(115, 80, 4, 21), (114, 117, 0), (112, 110, 19, 20), (110, 108, 18, 19), (108, 106, 17, 18), (106, 104, 16, 17), (104, 102, 15, 16), (102, 100, 14, 15), (100, 98, 13, 14), (98, 96, 12, 13), (96, 94, 11, 12), (94, 92, 10, 11), (92, 90, 9, 10), (90, 88, 8, 9), (88, 86, 7, 8), (83, 146, 37, 5), (113, 81, 1), (86, 84, 6, 7), (116, 115, 21, 22), (120, 118, 23, 24), (122, 120, 24, 25), (124, 122, 25, 26), (126, 124, 26, 27), (128, 126, 27, 28), (130, 128, 28, 29), (132, 130, 29, 30), (134, 132, 30, 31), (136, 134, 31, 32), (138, 136, 32, 33), (140, 138, 33, 34), (142, 140, 34, 35), (144, 142, 35, 36), (146, 144, 36, 37), (149, 151, 43, 42), (79, 178, 57, 41), (179, 2, 180), (175, 177, 56, 55), (173, 175, 55, 54), (171, 173, 54, 53), (169, 171, 53, 52), (167, 169, 52, 51), (165, 167, 51, 50), (163, 165, 50, 49), (161, 163, 49, 48), (159, 161, 48, 47), (157, 159, 47, 46), (155, 157, 46, 45), (153, 155, 45, 44), (151, 153, 44, 43), (211, 76, 40, 73), (80, 112, 20, 4), (77, 3, 148), (178, 181, 58, 57), (183, 185, 60, 59), (185, 187, 61, 60), (187, 189, 62, 61), (189, 191, 63, 62), (191, 193, 64, 63), (193, 195, 65, 64), (195, 197, 66, 65), (197, 199, 67, 66), (199, 201, 68, 67), (201, 203, 69, 68), (203, 205, 70, 69), (205, 207, 71, 70), (207, 209, 72, 71), (209, 211, 73, 72), (20, 39, 4), (19, 39, 20), (18, 39, 19), (17, 39, 18), (16, 39, 17), (15, 39, 16), (14, 39, 15), (13, 39, 14), (12, 39, 13), (11, 39, 12), (10, 39, 11), (9, 39, 10), (8, 39, 9), (7, 39, 8), (6, 39, 7), (5, 39, 6), (38, 21, 4, 39), (37, 38, 39, 5), (21, 38, 22), (22, 38, 23), (23, 38, 24), (24, 38, 25), (25, 38, 26), (26, 38, 27), (27, 38, 28), (28, 38, 29), (29, 38, 30), (30, 38, 31), (31, 38, 32), (32, 38, 33), (33, 38, 34), (34, 38, 35), (35, 38, 36), (38, 37, 36), (91, 93, 1), (0, 145, 147), (119, 121, 0), (93, 95, 1), (84, 83, 5, 6), (121, 123, 0), (95, 97, 1), (147, 82, 1, 0), (123, 125, 0), (97, 99, 1), (125, 127, 0), (99, 101, 1), (127, 129, 0), (101, 103, 1), (129, 131, 0), (103, 105, 1), (131, 133, 0), (105, 107, 1), (133, 135, 0), (107, 109, 1), (135, 137, 0), (109, 111, 1), (82, 85, 1), (137, 139, 0), (111, 113, 1), (85, 87, 1), (139, 141, 0), (0, 1, 81, 114), (87, 89, 1), (141, 143, 0), (118, 116, 22, 23), (89, 91, 1), (143, 145, 0), (117, 119, 0), (56, 41, 75), (55, 56, 75), (54, 55, 75), (53, 54, 75), (52, 53, 75), (51, 52, 75), (50, 51, 75), (49, 50, 75), (48, 49, 75), (47, 48, 75), (46, 47, 75), (45, 46, 75), (44, 45, 75), (43, 44, 75), (42, 43, 75), (40, 42, 75), (74, 75, 41, 57), (73, 40, 75, 74), (57, 58, 74), (58, 59, 74), (59, 60, 74), (60, 61, 74), (61, 62, 74), (62, 63, 74), (63, 64, 74), (64, 65, 74), (65, 66, 74), (66, 67, 74), (67, 68, 74), (68, 69, 74), (69, 70, 74), (70, 71, 74), (71, 72, 74), (74, 72, 73), (152, 3, 154), (206, 2, 208), (180, 2, 182), (154, 3, 156), (2, 210, 208), (182, 2, 184), (156, 3, 158), (2, 179, 78, 3), (184, 2, 186), (158, 3, 160), (177, 79, 41, 56), (186, 2, 188), (160, 3, 162), (188, 2, 190), (162, 3, 164), (190, 2, 192), (164, 3, 166), (192, 2, 194), (166, 3, 168), (194, 2, 196), (168, 3, 170), (196, 2, 198), (170, 3, 172), (198, 2, 200), (172, 3, 174), (210, 2, 3, 77), (200, 2, 202), (174, 3, 176), (148, 3, 150), (202, 2, 204), (176, 3, 78), (150, 3, 152), (204, 2, 206), (181, 183, 59, 58), (85, 82, 83, 84), (87, 85, 84, 86), (89, 87, 86, 88), (91, 89, 88, 90), (93, 91, 90, 92), (95, 93, 92, 94), (97, 95, 94, 96), (99, 97, 96, 98), (101, 99, 98, 100), (103, 101, 100, 102), (105, 103, 102, 104), (107, 105, 104, 106), (109, 107, 106, 108), (111, 109, 108, 110), (113, 111, 110, 112), (81, 113, 112, 80), (117, 114, 115, 116), (119, 117, 116, 118), (121, 119, 118, 120), (123, 121, 120, 122), (125, 123, 122, 124), (127, 125, 124, 126), (129, 127, 126, 128), (131, 129, 128, 130), (133, 131, 130, 132), (135, 133, 132, 134), (137, 135, 134, 136), (139, 137, 136, 138), (141, 139, 138, 140), (143, 141, 140, 142), (145, 143, 142, 144), (147, 145, 144, 146), (80, 115, 114, 81), (146, 83, 82, 147), (149, 76, 77, 148), (151, 149, 148, 150), (153, 151, 150, 152), (155, 153, 152, 154), (157, 155, 154, 156), (159, 157, 156, 158), (161, 159, 158, 160), (163, 161, 160, 162), (165, 163, 162, 164), (167, 165, 164, 166), (169, 167, 166, 168), (171, 169, 168, 170), (173, 171, 170, 172), (175, 173, 172, 174), (177, 175, 174, 176), (79, 177, 176, 78), (181, 178, 179, 180), (183, 181, 180, 182), (185, 183, 182, 184), (187, 185, 184, 186), (189, 187, 186, 188), (191, 189, 188, 190), (193, 191, 190, 192), (195, 193, 192, 194), (197, 195, 194, 196), (199, 197, 196, 198), (201, 199, 198, 200), (203, 201, 200, 202), (205, 203, 202, 204), (207, 205, 204, 206), (209, 207, 206, 208), (211, 209, 208, 210), (78, 179, 178, 79), (210, 77, 76, 211), (76, 149, 42, 40)])
_uv = me_circle_001.uv_layers.new(name='UVMap')
_uv.uv.foreach_set('vector', [0.0, 0.0, 0.0, 0.0, 0.0, 0.0, 0.0, 0.0, 0.0, 0.0, 0.0, 0.0, 0.0, 0.0, 0.0, 0.0, 0.0, 0.0, 0.0, 0.0, 0.0, 0.0, 0.0, 0.0, 0.0, 0.0, 0.0, 0.0, 0.0, 0.0, 0.0, 0.0, 0.0, 0.0, 0.0, 0.0, 0.0, 0.0, 0.0, 0.0, 0.0, 0.0, 0.0, 0.0, 0.0, 0.0, 0.0, 0.0, 0.0, 0.0, 0.0, 0.0, 0.0, 0.0, 0.0, 0.0, 0.0, 0.0, 0.0, 0.0, 0.0, 0.0, 0.0, 0.0, 0.0, 0.0, 0.0, 0.0, 0.0, 0.0, 0.0, 0.0, 0.0, 0.0, 0.0, 0.0, 0.0, 0.0, 0.0, 0.0, 0.0, 0.0, 0.0, 0.0, 0.0, 0.0, 0.0, 0.0, 0.0, 0.0, 0.0, 0.0, 0.0, 0.0, 0.0, 0.0, 0.0, 0.0, 0.0, 0.0, 0.0, 0.0, 0.0, 0.0, 0.0, 0.0, 0.0, 0.0, 0.0, 0.0, 0.0, 0.0, 0.0, 0.0, 0.0, 0.0, 0.0, 0.0, 0.0, 0.0, 0.0, 0.0, 0.0, 0.0, 0.0, 0.0, 0.0, 0.0, 0.0, 0.0, 0.0, 0.0, 0.0, 0.0, 0.0, 0.0, 0.0, 0.0, 0.0, 0.0, 0.0, 0.0, 0.0, 0.0, 0.0, 0.0, 0.0, 0.0, 0.0, 0.0, 0.0, 0.0, 0.0, 0.0, 0.0, 0.0, 0.0, 0.0, 0.0, 0.0, 0.0, 0.0, 0.0, 0.0, 0.0, 0.0, 0.0, 0.0, 0.0, 0.0, 0.0, 0.0, 0.0, 0.0, 0.0, 0.0, 0.0, 0.0, 0.0, 0.0, 0.0, 0.0, 0.0, 0.0, 0.0, 0.0, 0.0, 0.0, 0.0, 0.0, 0.0, 0.0, 0.0, 0.0, 0.0, 0.0, 0.0, 0.0, 0.0, 0.0, 0.0, 0.0, 0.0, 0.0, 0.0, 0.0, 0.0, 0.0, 0.0, 0.0, 0.0, 0.0, 0.0, 0.0, 0.0, 0.0, 0.0, 0.0, 0.0, 0.0, 0.0, 0.0, 0.0, 0.0, 0.0, 0.0, 0.0, 0.0, 0.0, 0.0, 0.0, 0.0, 0.0, 0.0, 0.0, 0.0, 0.0, 0.0, 0.0, 0.0, 0.0, 0.0, 0.0, 0.0, 0.0, 0.0, 0.0, 0.0, 0.0, 0.0, 0.0, 0.0, 0.0, 0.0, 0.0, 0.0, 0.0, 0.0, 0.0, 0.0, 0.0, 0.0, 0.0, 0.0, 0.0, 0.0, 0.0, 0.0, 0.0, 0.0, 0.0, 0.0, 0.0, 0.0, 0.0, 0.0, 0.0, 0.0, 0.0, 0.0, 0.0, 0.0, 0.0, 0.0, 0.0, 0.0, 0.0, 0.0, 0.0, 0.0, 0.0, 0.0, 0.0, 0.0, 0.0, 0.0, 0.0, 0.0, 0.0, 0.0, 0.0, 0.0, 0.0, 0.0, 0.0, 0.0, 0.0, 0.0, 0.0, 0.0, 0.0, 0.0, 0.0, 0.0, 0.0, 0.0, 0.0, 0.0, 0.0, 0.0, 0.0, 0.0, 0.0, 0.0, 0.0, 0.0, 0.0, 0.0, 0.0, 0.0, 0.0, 0.0, 0.0, 0.0, 0.0, 0.0, 0.0, 0.0, 0.0, 0.0, 0.0, 0.0, 0.0, 0.0, 0.0, 0.0, 0.0, 0.0, 0.0, 0.0, 0.0, 0.0, 0.0, 0.0, 0.0, 0.0, 0.0, 0.0, 0.0, 0.0, 0.0, 0.0, 0.0, 0.0, 0.0, 0.0, 0.0, 0.0, 0.0, 0.0, 0.0, 0.0, 0.0, 0.0, 0.0, 0.0, 0.0, 0.0, 0.0, 0.0, 0.0, 0.0, 0.0, 0.0, 0.0, 0.0, 0.0, 0.0, 0.0, 0.0, 0.0, 0.0, 0.0, 0.0, 0.0, 0.0, 0.0, 0.0, 0.0, 0.0, 0.0, 0.0, 0.0, 0.0, 0.0, 0.0, 0.0, 0.0, 0.0, 0.0, 0.0, 0.0, 0.0, 0.0, 0.0, 0.0, 0.0, 0.0, 0.0, 0.0, 0.0, 0.0, 0.0, 0.0, 0.0, 0.0, 0.0, 0.0, 0.0, 0.0, 0.0, 0.0, 0.0, 0.0, 0.0, 0.0, 0.0, 0.0, 0.0, 0.0, 0.0, 0.0, 0.0, 0.0, 0.0, 0.0, 0.0, 0.0, 0.0, 0.0, 0.0, 0.0, 0.0, 0.0, 0.0, 0.0, 0.0, 0.0, 0.0, 0.0, 0.0, 0.0, 0.0, 0.0, 0.0, 0.0, 0.0, 0.0, 0.0, 0.0, 0.0, 0.0, 0.0, 0.0, 0.0, 0.0, 0.0, 0.0, 0.0, 0.0, 0.0, 0.0, 0.0, 0.0, 0.0, 0.0, 0.0, 0.0, 0.0, 0.0, 0.0, 0.0, 0.0, 0.0, 0.0, 0.0, 0.0, 0.0, 0.0, 0.0, 0.0, 0.0, 0.0, 0.0, 0.0, 0.0, 0.0, 0.0, 0.0, 0.0, 0.0, 0.0, 0.0, 0.0, 0.0, 0.0, 0.0, 0.0, 0.0, 0.0, 0.0, 0.0, 0.0, 0.0, 0.0, 0.0, 0.0, 0.0, 0.0, 0.0, 0.0, 0.0, 0.0, 0.0, 0.0, 0.0, 0.0, 0.0, 0.0, 0.0, 0.0, 0.0, 0.0, 0.0, 0.0, 0.0, 0.0, 0.0, 0.0, 0.0, 0.0, 0.0, 0.0, 0.0, 0.0, 0.0, 0.0, 0.0, 0.0, 0.0, 0.0, 0.0, 0.0, 0.0, 0.0, 0.0, 0.0, 0.0, 0.0, 0.0, 0.0, 0.0, 0.0, 0.0, 0.0, 0.0, 0.0, 0.0, 0.0, 0.0, 0.0, 0.0, 0.0, 0.0, 0.0, 0.0, 0.0, 0.0, 0.0, 0.0, 0.0, 0.0, 0.0, 0.0, 0.0, 0.0, 0.0, 0.0, 0.0, 0.0, 0.0, 0.0, 0.0, 0.0, 0.0, 0.0, 0.0, 0.0, 0.0, 0.0, 0.0, 0.0, 0.0, 0.0, 0.0, 0.0, 0.0, 0.0, 0.0, 0.0, 0.0, 0.0, 0.0, 0.0, 0.0, 0.0, 0.0, 0.0, 0.0, 0.0, 0.0, 0.0, 0.0, 0.0, 0.0, 0.0, 0.0, 0.0, 0.0, 0.0, 0.0, 0.0, 0.0, 0.0, 0.0, 0.0, 0.0, 0.0, 0.0, 0.0, 0.0, 0.0, 0.0, 0.0, 0.0, 0.0, 0.0, 0.0, 0.0, 0.0, 0.0, 0.0, 0.0, 0.0, 0.0, 0.0, 0.0, 0.0, 0.0, 0.0, 0.0, 0.0, 0.0, 0.0, 0.0, 0.0, 0.0, 0.0, 0.0, 0.0, 0.0, 0.0, 0.0, 0.0, 0.0, 0.0, 0.0, 0.0, 0.0, 0.0, 0.0, 0.0, 0.0, 0.0, 0.0, 0.0, 0.0, 0.0, 0.0, 0.0, 0.0, 0.0, 0.0, 0.0, 0.0, 0.0, 0.0, 0.0, 0.0, 0.0, 0.0, 0.0, 0.0, 0.0, 0.0, 0.0, 0.0, 0.0, 0.0, 0.0, 0.0, 0.0, 0.0, 0.0, 0.0, 0.0, 0.0, 0.0, 0.0, 0.0, 0.0, 0.0, 0.0, 0.0, 0.0, 0.0, 0.0, 0.0, 0.0, 0.0, 0.0, 0.0, 0.0, 0.0, 0.0, 0.0, 0.0, 0.0, 0.0, 0.0, 0.0, 0.0, 0.0, 0.0, 0.0, 0.0, 0.0, 0.0, 0.0, 0.0, 0.0, 0.0, 0.0, 0.0, 0.0, 0.0, 0.0, 0.0, 0.0, 0.0, 0.0, 0.0, 0.0, 0.0, 0.0, 0.0, 0.0, 0.0, 0.0, 0.0, 0.0, 0.0, 0.0, 0.0, 0.0, 0.0, 0.0, 0.0, 0.0, 0.0, 0.0, 0.0, 0.0, 0.0, 0.0, 0.0, 0.0, 0.0, 0.0, 0.0, 0.0, 0.0, 0.0, 0.0, 0.0, 0.0, 0.0, 0.0, 0.0, 0.0, 0.0, 0.0, 0.0, 0.0, 0.0, 0.0, 0.0, 0.0, 0.0, 0.0, 0.0, 0.0, 0.0, 0.0, 0.0, 0.0, 0.0, 0.0, 0.0, 0.0, 0.0, 0.0, 0.0, 0.0, 0.0, 0.0, 0.0, 0.0, 0.0, 0.0, 0.0, 0.0, 0.0, 0.0, 0.0, 0.0, 0.0, 0.0, 0.0, 0.0, 0.0, 0.0, 0.0, 0.0, 0.0, 0.0, 0.0, 0.0, 0.0, 0.0, 0.0, 0.0, 0.0, 0.0, 0.0, 0.0, 0.0, 0.0, 0.0, 0.0, 0.0, 0.0, 0.0, 0.0, 0.0, 0.0, 0.0, 0.0, 0.0, 0.0, 0.0, 0.0, 0.0, 0.0, 0.0, 0.0, 0.0, 0.0, 0.0, 0.0, 0.0, 0.0, 0.0, 0.0, 0.0, 0.0, 0.0, 0.0, 0.0, 0.0, 0.0, 0.0, 0.0, 0.0, 0.0, 0.0, 0.0, 0.0, 0.0, 0.0, 0.0, 0.0, 0.0, 0.0, 0.0, 0.0, 0.0, 0.0, 0.0, 0.0, 0.0, 0.0, 0.0, 0.0, 0.0, 0.0, 0.0, 0.0, 0.0, 0.0, 0.0, 0.0, 0.0, 0.0, 0.0, 0.0, 0.0, 0.0, 0.0, 0.0, 0.0, 0.0, 0.0, 0.0, 0.0, 0.0, 0.0, 0.0, 0.0, 0.0, 0.0, 0.0, 0.0, 0.0, 0.0, 0.0, 0.0, 0.0, 0.0, 0.0, 0.0, 0.0, 0.0, 0.0, 0.0, 0.0, 0.0, 0.0, 0.0, 0.0, 0.0, 0.0, 0.0, 0.0, 0.0, 0.0, 0.0, 0.0, 0.0, 0.0, 0.0, 0.0, 0.0, 0.0, 0.0, 0.0, 0.0, 0.0, 0.0, 0.0, 0.0, 0.0, 0.0, 0.0, 0.0, 0.0, 0.0, 0.0, 0.0, 0.0, 0.0, 0.0, 0.0, 0.0, 0.0, 0.0, 0.0, 0.0, 0.0, 0.0, 0.0, 0.0, 0.0, 0.0, 0.0, 0.0, 0.0, 0.0, 0.0, 0.0, 0.0, 0.0, 0.0, 0.0, 0.0, 0.0, 0.0, 0.0, 0.0, 0.0, 0.0, 0.0, 0.0, 0.0, 0.0, 0.0, 0.0, 0.0, 0.0, 0.0, 0.0, 0.0, 0.0, 0.0, 0.0, 0.0, 0.0, 0.0, 0.0, 0.0, 0.0, 0.0, 0.0, 0.0, 0.0, 0.0, 0.0, 0.0, 0.0, 0.0, 0.0, 0.0, 0.0, 0.0, 0.0, 0.0, 0.0, 0.0, 0.0, 0.0, 0.0, 0.0, 0.0, 0.0, 0.0, 0.0, 0.0, 0.0, 0.0, 0.0, 0.0, 0.0, 0.0, 0.0, 0.0, 0.0, 0.0, 0.0, 0.0, 0.0, 0.0, 0.0, 0.0, 0.0, 0.0, 0.0, 0.0, 0.0, 0.0, 0.0, 0.0, 0.0, 0.0, 0.0, 0.0, 0.0, 0.0, 0.0, 0.0, 0.0, 0.0, 0.0, 0.0, 0.0, 0.0, 0.0, 0.0, 0.0, 0.0, 0.0, 0.0, 0.0, 0.0, 0.0, 0.0, 0.0, 0.0, 0.0, 0.0, 0.0, 0.0, 0.0, 0.0, 0.0, 0.0, 0.0, 0.0, 0.0, 0.0, 0.0, 0.0, 0.0, 0.0, 0.0, 0.0, 0.0, 0.0, 0.0, 0.0, 0.0, 0.0, 0.0, 0.0, 0.0, 0.0, 0.0, 0.0, 0.0, 0.0, 0.0, 0.0, 0.0, 0.0, 0.0, 0.0, 0.0, 0.0, 0.0, 0.0, 0.0, 0.0, 0.0, 0.0, 0.0, 0.0, 0.0, 0.0, 0.0, 0.0, 0.0, 0.0, 0.0, 0.0, 0.0, 0.0, 0.0, 0.0, 0.0, 0.0, 0.0, 0.0, 0.0, 0.0, 0.0, 0.0, 0.0, 0.0, 0.0, 0.0, 0.0, 0.0, 0.0, 0.0, 0.0, 0.0, 0.0, 0.0, 0.0, 0.0, 0.0, 0.0, 0.0, 0.0, 0.0, 0.0, 0.0, 0.0, 0.0, 0.0, 0.0, 0.0, 0.0, 0.0, 0.0, 0.0, 0.0, 0.0, 0.0, 0.0, 0.0, 0.0, 0.0, 0.0, 0.0, 0.0, 0.0, 0.0, 0.0, 0.0, 0.0, 0.0, 0.0, 0.0, 0.0, 0.0, 0.0, 0.0, 0.0, 0.0, 0.0, 0.0, 0.0, 0.0, 0.0, 0.0, 0.0, 0.0, 0.0, 0.0, 0.0, 0.0, 0.0, 0.0, 0.0, 0.0, 0.0, 0.0, 0.0, 0.0, 0.0, 0.0, 0.0, 0.0, 0.0, 0.0, 0.0, 0.0, 0.0, 0.0, 0.0, 0.0, 0.0, 0.0, 0.0, 0.0, 0.0, 0.0, 0.0, 0.0, 0.0, 0.0, 0.0, 0.0, 0.0, 0.0, 0.0, 0.0, 0.0, 0.0, 0.0, 0.0, 0.0, 0.0, 0.0, 0.0, 0.0, 0.0, 0.0, 0.0, 0.0, 0.0, 0.0, 0.0, 0.0, 0.0, 0.0, 0.0, 0.0, 0.0, 0.0, 0.0, 0.0, 0.0, 0.0, 0.0, 0.0, 0.0, 0.0, 0.0, 0.0, 0.0, 0.0, 0.0, 0.0, 0.0, 0.0, 0.0, 0.0, 0.0, 0.0, 0.0, 0.0, 0.0, 0.0, 0.0, 0.0, 0.0, 0.0, 0.0, 0.0, 0.0, 0.0, 0.0, 0.0, 0.0, 0.0, 0.0, 0.0, 0.0, 0.0, 0.0, 0.0, 0.0, 0.0, 0.0, 0.0, 0.0, 0.0, 0.0, 0.0, 0.0, 0.0, 0.0, 0.0, 0.0, 0.0, 0.0, 0.0, 0.0, 0.0, 0.0, 0.0, 0.0, 0.0, 0.0, 0.0, 0.0, 0.0, 0.0, 0.0, 0.0, 0.0, 0.0, 0.0, 0.0, 0.0, 0.0, 0.0, 0.0, 0.0, 0.0, 0.0, 0.0, 0.0, 0.0, 0.0, 0.0, 0.0, 0.0, 0.0, 0.0, 0.0, 0.0, 0.0, 0.0, 0.0, 0.0, 0.0, 0.0, 0.0, 0.0, 0.0, 0.0, 0.0, 0.0, 0.0, 0.0, 0.0, 0.0, 0.0, 0.0, 0.0, 0.0, 0.0, 0.0, 0.0, 0.0, 0.0, 0.0, 0.0, 0.0, 0.0, 0.0, 0.0, 0.0, 0.0, 0.0, 0.0, 0.0, 0.0, 0.0, 0.0, 0.0, 0.0, 0.0, 0.0, 0.0, 0.0, 0.0, 0.0, 0.0, 0.0, 0.0, 0.0, 0.0, 0.0, 0.0, 0.0, 0.0, 0.0, 0.0, 0.0, 0.0, 0.0, 0.0, 0.0, 0.0, 0.0, 0.0, 0.0, 0.0, 0.0, 0.0, 0.0, 0.0, 0.0, 0.0, 0.0, 0.0, 0.0, 0.0, 0.0, 0.0, 0.0, 0.0, 0.0, 0.0, 0.0, 0.0, 0.0, 0.0, 0.0, 0.0, 0.0, 0.0, 0.0, 0.0, 0.0, 0.0, 0.0, 0.0, 0.0, 0.0, 0.0, 0.0, 0.0, 0.0, 0.0, 0.0, 0.0, 0.0, 0.0, 0.0, 0.0, 0.0, 0.0, 0.0, 0.0, 0.0, 0.0, 0.0, 0.0, 0.0, 0.0, 0.0, 0.0, 0.0, 0.0, 0.0, 0.0, 0.0, 0.0, 0.0, 0.0, 0.0, 0.0, 0.0, 0.0, 0.0, 0.0, 0.0, 0.0, 0.0, 0.0, 0.0, 0.0, 0.0, 0.0, 0.0, 0.0, 0.0, 0.0, 0.0, 0.0, 0.0, 0.0, 0.0, 0.0, 0.0, 0.0, 0.0, 0.0, 0.0, 0.0, 0.0, 0.0, 0.0, 0.0, 0.0, 0.0, 0.0, 0.0, 0.0, 0.0, 0.0, 0.0, 0.0, 0.0, 0.0, 0.0, 0.0, 0.0, 0.0, 0.0, 0.0, 0.0, 0.0, 0.0, 0.0, 0.0, 0.0, 0.0, 0.0, 0.0, 0.0, 0.0, 0.0, 0.0, 0.0, 0.0, 0.0, 0.0, 0.0, 0.0, 0.0, 0.0, 0.0, 0.0, 0.0, 0.0, 0.0, 0.0, 0.0, 0.0, 0.0, 0.0, 0.0, 0.0, 0.0, 0.0, 0.0, 0.0, 0.0, 0.0, 0.0, 0.0, 0.0, 0.0, 0.0, 0.0, 0.0, 0.0, 0.0, 0.0, 0.0, 0.0, 0.0, 0.0, 0.0, 0.0, 0.0, 0.0, 0.0, 0.0, 0.0, 0.0, 0.0, 0.0, 0.0, 0.0, 0.0, 0.0, 0.0, 0.0, 0.0, 0.0, 0.0, 0.0, 0.0, 0.0, 0.0, 0.0, 0.0, 0.0, 0.0, 0.0, 0.0, 0.0, 0.0, 0.0, 0.0, 0.0, 0.0, 0.0, 0.0, 0.0, 0.0, 0.0, 0.0, 0.0, 0.0, 0.0, 0.0, 0.0, 0.0, 0.0, 0.0, 0.0, 0.0, 0.0, 0.0, 0.0, 0.0, 0.0, 0.0, 0.0, 0.0, 0.0, 0.0, 0.0, 0.0, 0.0, 0.0, 0.0, 0.0, 0.0, 0.0, 0.0, 0.0, 0.0, 0.0, 0.0, 0.0, 0.0, 0.0, 0.0, 0.0, 0.0, 0.0, 0.0, 0.0, 0.0, 0.0, 0.0, 0.0, 0.0, 0.0, 0.0, 0.0, 0.0, 0.0, 0.0, 0.0, 0.0, 0.0, 0.0, 0.0, 0.0, 0.0, 0.0, 0.0, 0.0, 0.0, 0.0, 0.0, 0.0, 0.0, 0.0, 0.0, 0.0, 0.0, 0.0, 0.0, 0.0, 0.0, 0.0, 0.0, 0.0, 0.0, 0.0, 0.0, 0.0, 0.0, 0.0, 0.0, 0.0, 0.0, 0.0, 0.0, 0.0, 0.0, 0.0, 0.0, 0.0, 0.0, 0.0, 0.0, 0.0, 0.0, 0.0, 0.0, 0.0, 0.0, 0.0, 0.0, 0.0, 0.0, 0.0, 0.0, 0.0, 0.0, 0.0, 0.0, 0.0, 0.0, 0.0, 0.0, 0.0, 0.0, 0.0, 0.0, 0.0, 0.0, 0.0, 0.0, 0.0, 0.0, 0.0, 0.0, 0.0, 0.0, 0.0, 0.0, 0.0, 0.0, 0.0, 0.0, 0.0, 0.0, 0.0, 0.0, 0.0, 0.0, 0.0, 0.0, 0.0, 0.0, 0.0, 0.0, 0.0, 0.0, 0.0, 0.0, 0.0, 0.0, 0.0, 0.0, 0.0, 0.0, 0.0, 0.0, 0.0, 0.0, 0.0, 0.0, 0.0, 0.0, 0.0, 0.0, 0.0, 0.0, 0.0, 0.0, 0.0, 0.0, 0.0, 0.0, 0.0, 0.0, 0.0, 0.0, 0.0, 0.0, 0.0, 0.0, 0.0, 0.0, 0.0, 0.0, 0.0, 0.0, 0.0, 0.0, 0.0, 0.0, 0.0, 0.0, 0.0, 0.0, 0.0, 0.0, 0.0, 0.0, 0.0, 0.0, 0.0, 0.0, 0.0, 0.0, 0.0, 0.0, 0.0, 0.0, 0.0, 0.0, 0.0, 0.0, 0.0, 0.0, 0.0, 0.0, 0.0, 0.0, 0.0, 0.0, 0.0, 0.0, 0.0, 0.0, 0.0])
me_circle_001.update()
me_cube = bpy.data.meshes.new('Cube')
me_cube.from_pydata([(-0.3048, -3.658, -0.3048), (-0.3048, -3.658, 1.524), (-0.3048, 0.3048, -0.3048), (-0.3048, 0.3048, 1.524), (0.3048, -3.658, -0.3048), (0.3048, -3.658, 1.524), (0.3048, 0.3048, -0.3048), (0.3048, 0.3048, 1.524)], [], [(0, 1, 3, 2), (2, 3, 7, 6), (6, 7, 5, 4), (4, 5, 1, 0), (2, 6, 4, 0), (7, 3, 1, 5)])
_uv = me_cube.uv_layers.new(name='UVMap')
_uv.uv.foreach_set('vector', [0.375, 0.0, 0.625, 0.0, 0.625, 0.25, 0.375, 0.25, 0.375, 0.25, 0.625, 0.25, 0.625, 0.5, 0.375, 0.5, 0.375, 0.5, 0.625, 0.5, 0.625, 0.75, 0.375, 0.75, 0.375, 0.75, 0.625, 0.75, 0.625, 1.0, 0.375, 1.0, 0.125, 0.5, 0.375, 0.5, 0.375, 0.75, 0.125, 0.75, 0.625, 0.5, 0.875, 0.5, 0.875, 0.75, 0.625, 0.75])
me_cube.update()

# ---- objects
ob_wheel = bpy.data.objects.new('wheel', me_circle)
ob_mount = bpy.data.objects.new('mount', me_circle_001)
ob_frame = bpy.data.objects.new('frame', me_cube)

# ---- transforms, parenting, visibility, modifiers, constraints
ob_wheel.location = (0.0, 0.0, 0.0)
ob_mount.location = (0.0, 0.0, 0.0)
ob_frame.location = (0.0, -7.315, 2.743)

# ---- collection membership
col_collection.objects.link(ob_wheel)
col_collection.objects.link(ob_mount)
col_collection.objects.link(ob_frame)

# ---- scene / render settings (as saved in the file)
scene.frame_start = 1; scene.frame_end = 250; scene.frame_set(1)
scene.render.engine = 'BLENDER_EEVEE_NEXT'
scene.cycles.sampling_pattern = 'TABULATED_SOBOL'
scene.cycles.use_light_tree = False
scene.view_settings.view_transform = 'Filmic'
bpy.context.view_layer.update()

# ---- added for rendering (the .blend has no active camera and no usable light): camera, sun
cam_auto = bpy.data.cameras.new('AutoCamera')
cam_auto.lens = 50.0
cam_auto.sensor_width = 36.0
cam_auto.clip_end = 1000.0
ob_auto_camera = bpy.data.objects.new('AutoCamera', cam_auto)
scene.collection.objects.link(ob_auto_camera)
ob_auto_camera.location = (6.67802, -16.6066, 6.93542)
ob_auto_camera.rotation_euler = (1.09748, -7.21219e-08, 0.694738)
scene.camera = ob_auto_camera
light_auto_sun = bpy.data.lights.new('AutoSun', 'SUN')
light_auto_sun.energy = 3.0
light_auto_sun.angle = 0.0523599
ob_auto_sun = bpy.data.objects.new('AutoSun', light_auto_sun)
scene.collection.objects.link(ob_auto_sun)
ob_auto_sun.rotation_euler = (0.872665, 0.174533, 0.523599)
bpy.context.view_layer.update()
